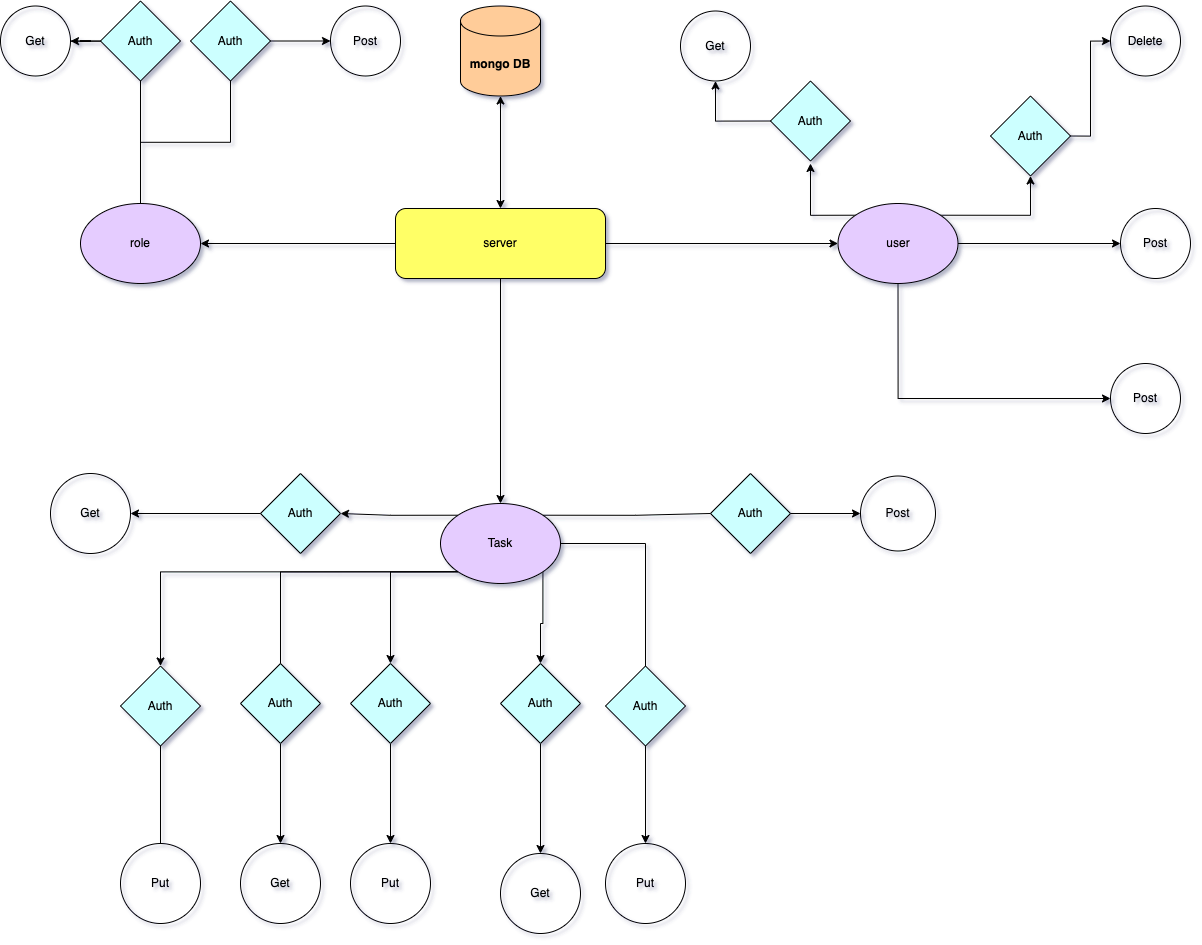

The diagram above was exported from draw.io. Its source (the exported page's mxGraphModel, read from the mxfile embedded in the PNG):
<mxGraphModel dx="2372" dy="1178" grid="1" gridSize="10" guides="1" tooltips="1" connect="1" arrows="1" fold="1" page="1" pageScale="1" pageWidth="850" pageHeight="1100" background="#FFFFFF" math="0" shadow="1">
  <root>
    <mxCell id="0" />
    <mxCell id="1" parent="0" />
    <mxCell id="KWcRVLNlSTEslYb9kdnj-1" value="&lt;b&gt;mongo DB&lt;/b&gt;" style="shape=cylinder3;whiteSpace=wrap;html=1;boundedLbl=1;backgroundOutline=1;size=15;fillColor=#FFCC99;" parent="1" vertex="1">
      <mxGeometry x="470" y="12.5" width="80" height="90" as="geometry" />
    </mxCell>
    <mxCell id="KWcRVLNlSTEslYb9kdnj-115" value="" style="edgeStyle=orthogonalEdgeStyle;rounded=0;orthogonalLoop=1;jettySize=auto;html=1;" parent="1" source="KWcRVLNlSTEslYb9kdnj-2" target="KWcRVLNlSTEslYb9kdnj-3" edge="1">
      <mxGeometry relative="1" as="geometry" />
    </mxCell>
    <mxCell id="_rmaNNjtRflczivN9SqF-58" style="edgeStyle=orthogonalEdgeStyle;rounded=0;orthogonalLoop=1;jettySize=auto;html=1;exitX=0.5;exitY=1;exitDx=0;exitDy=0;fontSize=18;" edge="1" parent="1" source="KWcRVLNlSTEslYb9kdnj-2" target="KWcRVLNlSTEslYb9kdnj-7">
      <mxGeometry relative="1" as="geometry" />
    </mxCell>
    <mxCell id="_rmaNNjtRflczivN9SqF-68" style="edgeStyle=orthogonalEdgeStyle;rounded=0;orthogonalLoop=1;jettySize=auto;html=1;exitX=1;exitY=0.5;exitDx=0;exitDy=0;fontSize=18;" edge="1" parent="1" source="KWcRVLNlSTEslYb9kdnj-2" target="KWcRVLNlSTEslYb9kdnj-6">
      <mxGeometry relative="1" as="geometry" />
    </mxCell>
    <mxCell id="KWcRVLNlSTEslYb9kdnj-2" value="server" style="rounded=1;whiteSpace=wrap;html=1;fillColor=#FFFF66;" parent="1" vertex="1">
      <mxGeometry x="405" y="215" width="210" height="70" as="geometry" />
    </mxCell>
    <mxCell id="KWcRVLNlSTEslYb9kdnj-120" value="" style="edgeStyle=orthogonalEdgeStyle;rounded=0;orthogonalLoop=1;jettySize=auto;html=1;startArrow=none;" parent="1" source="KWcRVLNlSTEslYb9kdnj-297" target="KWcRVLNlSTEslYb9kdnj-23" edge="1">
      <mxGeometry relative="1" as="geometry" />
    </mxCell>
    <mxCell id="KWcRVLNlSTEslYb9kdnj-3" value="role" style="ellipse;whiteSpace=wrap;html=1;fillColor=#E5CCFF;" parent="1" vertex="1">
      <mxGeometry x="90" y="210" width="120" height="80" as="geometry" />
    </mxCell>
    <mxCell id="KWcRVLNlSTEslYb9kdnj-78" value="" style="edgeStyle=orthogonalEdgeStyle;rounded=0;orthogonalLoop=1;jettySize=auto;html=1;" parent="1" source="KWcRVLNlSTEslYb9kdnj-6" target="KWcRVLNlSTEslYb9kdnj-74" edge="1">
      <mxGeometry relative="1" as="geometry" />
    </mxCell>
    <mxCell id="_rmaNNjtRflczivN9SqF-17" style="edgeStyle=orthogonalEdgeStyle;rounded=0;orthogonalLoop=1;jettySize=auto;html=1;exitX=0.5;exitY=1;exitDx=0;exitDy=0;entryX=0;entryY=0.5;entryDx=0;entryDy=0;fontSize=18;" edge="1" parent="1" source="KWcRVLNlSTEslYb9kdnj-6" target="KWcRVLNlSTEslYb9kdnj-105">
      <mxGeometry relative="1" as="geometry" />
    </mxCell>
    <mxCell id="_rmaNNjtRflczivN9SqF-72" style="edgeStyle=orthogonalEdgeStyle;rounded=0;orthogonalLoop=1;jettySize=auto;html=1;exitX=0;exitY=0;exitDx=0;exitDy=0;fontSize=18;" edge="1" parent="1" source="KWcRVLNlSTEslYb9kdnj-6">
      <mxGeometry relative="1" as="geometry">
        <mxPoint x="820" y="170" as="targetPoint" />
      </mxGeometry>
    </mxCell>
    <mxCell id="_rmaNNjtRflczivN9SqF-73" style="edgeStyle=orthogonalEdgeStyle;rounded=0;orthogonalLoop=1;jettySize=auto;html=1;exitX=1;exitY=0;exitDx=0;exitDy=0;entryX=0.5;entryY=1;entryDx=0;entryDy=0;fontSize=18;" edge="1" parent="1" source="KWcRVLNlSTEslYb9kdnj-6" target="KWcRVLNlSTEslYb9kdnj-209">
      <mxGeometry relative="1" as="geometry" />
    </mxCell>
    <mxCell id="KWcRVLNlSTEslYb9kdnj-6" value="user" style="ellipse;whiteSpace=wrap;html=1;fillColor=#E5CCFF;" parent="1" vertex="1">
      <mxGeometry x="847.5" y="210" width="120" height="80" as="geometry" />
    </mxCell>
    <mxCell id="KWcRVLNlSTEslYb9kdnj-131" value="" style="edgeStyle=orthogonalEdgeStyle;rounded=0;orthogonalLoop=1;jettySize=auto;html=1;startArrow=none;" parent="1" source="KWcRVLNlSTEslYb9kdnj-259" target="KWcRVLNlSTEslYb9kdnj-128" edge="1">
      <mxGeometry relative="1" as="geometry" />
    </mxCell>
    <mxCell id="KWcRVLNlSTEslYb9kdnj-133" value="" style="edgeStyle=orthogonalEdgeStyle;rounded=0;orthogonalLoop=1;jettySize=auto;html=1;startArrow=none;" parent="1" source="KWcRVLNlSTEslYb9kdnj-230" target="KWcRVLNlSTEslYb9kdnj-124" edge="1">
      <mxGeometry relative="1" as="geometry" />
    </mxCell>
    <mxCell id="_rmaNNjtRflczivN9SqF-28" style="edgeStyle=orthogonalEdgeStyle;rounded=0;orthogonalLoop=1;jettySize=auto;html=1;exitX=0;exitY=1;exitDx=0;exitDy=0;entryX=0.5;entryY=0;entryDx=0;entryDy=0;fontSize=18;" edge="1" parent="1" source="KWcRVLNlSTEslYb9kdnj-7" target="KWcRVLNlSTEslYb9kdnj-225">
      <mxGeometry relative="1" as="geometry" />
    </mxCell>
    <mxCell id="_rmaNNjtRflczivN9SqF-55" style="edgeStyle=orthogonalEdgeStyle;rounded=0;orthogonalLoop=1;jettySize=auto;html=1;exitX=0;exitY=1;exitDx=0;exitDy=0;fontSize=18;" edge="1" parent="1" source="KWcRVLNlSTEslYb9kdnj-7" target="KWcRVLNlSTEslYb9kdnj-230">
      <mxGeometry relative="1" as="geometry" />
    </mxCell>
    <mxCell id="_rmaNNjtRflczivN9SqF-59" style="edgeStyle=orthogonalEdgeStyle;rounded=0;orthogonalLoop=1;jettySize=auto;html=1;exitX=0;exitY=0;exitDx=0;exitDy=0;entryX=1;entryY=0.5;entryDx=0;entryDy=0;fontSize=18;" edge="1" parent="1" source="KWcRVLNlSTEslYb9kdnj-7" target="_rmaNNjtRflczivN9SqF-24">
      <mxGeometry relative="1" as="geometry" />
    </mxCell>
    <mxCell id="_rmaNNjtRflczivN9SqF-63" style="edgeStyle=orthogonalEdgeStyle;rounded=0;orthogonalLoop=1;jettySize=auto;html=1;exitX=1;exitY=1;exitDx=0;exitDy=0;entryX=0.5;entryY=0;entryDx=0;entryDy=0;fontSize=18;" edge="1" parent="1" source="KWcRVLNlSTEslYb9kdnj-7" target="KWcRVLNlSTEslYb9kdnj-232">
      <mxGeometry relative="1" as="geometry" />
    </mxCell>
    <mxCell id="KWcRVLNlSTEslYb9kdnj-7" value="Task" style="ellipse;whiteSpace=wrap;html=1;fillColor=#E5CCFF;" parent="1" vertex="1">
      <mxGeometry x="450" y="510" width="120" height="80" as="geometry" />
    </mxCell>
    <mxCell id="KWcRVLNlSTEslYb9kdnj-14" value="" style="endArrow=classic;startArrow=classic;html=1;rounded=0;entryX=0.5;entryY=1;entryDx=0;entryDy=0;entryPerimeter=0;exitX=0.5;exitY=0;exitDx=0;exitDy=0;" parent="1" source="KWcRVLNlSTEslYb9kdnj-2" target="KWcRVLNlSTEslYb9kdnj-1" edge="1">
      <mxGeometry width="50" height="50" relative="1" as="geometry">
        <mxPoint x="425" y="280" as="sourcePoint" />
        <mxPoint x="399.5" y="190" as="targetPoint" />
        <Array as="points" />
      </mxGeometry>
    </mxCell>
    <mxCell id="KWcRVLNlSTEslYb9kdnj-22" value="Post" style="ellipse;whiteSpace=wrap;html=1;aspect=fixed;fillColor=none;" parent="1" vertex="1">
      <mxGeometry x="340" y="12.5" width="70" height="70" as="geometry" />
    </mxCell>
    <mxCell id="KWcRVLNlSTEslYb9kdnj-23" value="Get" style="ellipse;whiteSpace=wrap;html=1;aspect=fixed;fillColor=none;" parent="1" vertex="1">
      <mxGeometry x="10" y="12.5" width="70" height="70" as="geometry" />
    </mxCell>
    <mxCell id="KWcRVLNlSTEslYb9kdnj-58" value="Get" style="ellipse;whiteSpace=wrap;html=1;aspect=fixed;fillColor=none;" parent="1" vertex="1">
      <mxGeometry x="690" y="17.5" width="70" height="70" as="geometry" />
    </mxCell>
    <mxCell id="KWcRVLNlSTEslYb9kdnj-74" value="Post" style="ellipse;whiteSpace=wrap;html=1;aspect=fixed;fillColor=none;" parent="1" vertex="1">
      <mxGeometry x="1130" y="215" width="70" height="70" as="geometry" />
    </mxCell>
    <mxCell id="KWcRVLNlSTEslYb9kdnj-83" value="Delete" style="ellipse;whiteSpace=wrap;html=1;aspect=fixed;fillColor=none;" parent="1" vertex="1">
      <mxGeometry x="1120" y="12.5" width="70" height="70" as="geometry" />
    </mxCell>
    <mxCell id="KWcRVLNlSTEslYb9kdnj-105" value="Post" style="ellipse;whiteSpace=wrap;html=1;aspect=fixed;fillColor=none;" parent="1" vertex="1">
      <mxGeometry x="1120" y="370" width="70" height="70" as="geometry" />
    </mxCell>
    <mxCell id="KWcRVLNlSTEslYb9kdnj-123" value="Get" style="ellipse;whiteSpace=wrap;html=1;aspect=fixed;fillColor=none;" parent="1" vertex="1">
      <mxGeometry x="60" y="480" width="80" height="80" as="geometry" />
    </mxCell>
    <mxCell id="KWcRVLNlSTEslYb9kdnj-124" value="Put" style="ellipse;whiteSpace=wrap;html=1;aspect=fixed;fillColor=none;" parent="1" vertex="1">
      <mxGeometry x="360" y="850" width="80" height="80" as="geometry" />
    </mxCell>
    <mxCell id="KWcRVLNlSTEslYb9kdnj-125" value="Put" style="ellipse;whiteSpace=wrap;html=1;aspect=fixed;fillColor=none;" parent="1" vertex="1">
      <mxGeometry x="130" y="850" width="80" height="80" as="geometry" />
    </mxCell>
    <mxCell id="KWcRVLNlSTEslYb9kdnj-126" value="Get" style="ellipse;whiteSpace=wrap;html=1;aspect=fixed;fillColor=none;" parent="1" vertex="1">
      <mxGeometry x="250" y="850" width="80" height="80" as="geometry" />
    </mxCell>
    <mxCell id="KWcRVLNlSTEslYb9kdnj-127" value="Get" style="ellipse;whiteSpace=wrap;html=1;aspect=fixed;fillColor=none;" parent="1" vertex="1">
      <mxGeometry x="510" y="860" width="80" height="80" as="geometry" />
    </mxCell>
    <mxCell id="KWcRVLNlSTEslYb9kdnj-128" value="Put" style="ellipse;whiteSpace=wrap;html=1;aspect=fixed;fillColor=none;" parent="1" vertex="1">
      <mxGeometry x="615" y="850" width="80" height="80" as="geometry" />
    </mxCell>
    <mxCell id="KWcRVLNlSTEslYb9kdnj-129" value="Post" style="ellipse;whiteSpace=wrap;html=1;aspect=fixed;fillColor=none;" parent="1" vertex="1">
      <mxGeometry x="870" y="482.5" width="75" height="75" as="geometry" />
    </mxCell>
    <mxCell id="KWcRVLNlSTEslYb9kdnj-225" value="Auth" style="rhombus;whiteSpace=wrap;html=1;fillColor=#CCFFFF;" parent="1" vertex="1">
      <mxGeometry x="130" y="672.5" width="80" height="80" as="geometry" />
    </mxCell>
    <mxCell id="KWcRVLNlSTEslYb9kdnj-291" value="" style="edgeStyle=orthogonalEdgeStyle;rounded=0;orthogonalLoop=1;jettySize=auto;html=1;exitX=0.5;exitY=0;exitDx=0;exitDy=0;endArrow=none;" parent="1" source="KWcRVLNlSTEslYb9kdnj-125" target="KWcRVLNlSTEslYb9kdnj-225" edge="1">
      <mxGeometry relative="1" as="geometry">
        <mxPoint x="70" y="680" as="sourcePoint" />
        <mxPoint x="70.0666666666666" y="553.75" as="targetPoint" />
      </mxGeometry>
    </mxCell>
    <mxCell id="KWcRVLNlSTEslYb9kdnj-298" value="" style="edgeStyle=orthogonalEdgeStyle;rounded=0;orthogonalLoop=1;jettySize=auto;html=1;endArrow=none;" parent="1" source="KWcRVLNlSTEslYb9kdnj-23" target="KWcRVLNlSTEslYb9kdnj-297" edge="1">
      <mxGeometry relative="1" as="geometry">
        <mxPoint x="280.0000158730195" y="142.4666666666667" as="sourcePoint" />
        <mxPoint x="140.0666666666666" y="63.17291666666688" as="targetPoint" />
      </mxGeometry>
    </mxCell>
    <mxCell id="KWcRVLNlSTEslYb9kdnj-297" value="Auth" style="rhombus;whiteSpace=wrap;html=1;fillColor=#CCFFFF;" parent="1" vertex="1">
      <mxGeometry x="110" y="7.5" width="80" height="80" as="geometry" />
    </mxCell>
    <mxCell id="_rmaNNjtRflczivN9SqF-3" value="" style="edgeStyle=orthogonalEdgeStyle;rounded=0;orthogonalLoop=1;jettySize=auto;html=1;endArrow=none;" edge="1" parent="1" source="KWcRVLNlSTEslYb9kdnj-3" target="KWcRVLNlSTEslYb9kdnj-297">
      <mxGeometry relative="1" as="geometry">
        <mxPoint x="560" y="210" as="sourcePoint" />
        <mxPoint x="350" y="142.5" as="targetPoint" />
      </mxGeometry>
    </mxCell>
    <mxCell id="_rmaNNjtRflczivN9SqF-10" style="edgeStyle=orthogonalEdgeStyle;rounded=0;orthogonalLoop=1;jettySize=auto;html=1;exitX=1;exitY=0.5;exitDx=0;exitDy=0;entryX=0;entryY=0.5;entryDx=0;entryDy=0;fontSize=18;" edge="1" parent="1" source="_rmaNNjtRflczivN9SqF-7" target="KWcRVLNlSTEslYb9kdnj-22">
      <mxGeometry relative="1" as="geometry" />
    </mxCell>
    <mxCell id="_rmaNNjtRflczivN9SqF-7" value="Auth" style="rhombus;whiteSpace=wrap;html=1;fillColor=#CCFFFF;" vertex="1" parent="1">
      <mxGeometry x="200" y="7.5" width="80" height="80" as="geometry" />
    </mxCell>
    <mxCell id="_rmaNNjtRflczivN9SqF-8" value="" style="edgeStyle=orthogonalEdgeStyle;rounded=0;orthogonalLoop=1;jettySize=auto;html=1;exitX=0.5;exitY=0;exitDx=0;exitDy=0;entryX=0.5;entryY=1;entryDx=0;entryDy=0;endArrow=none;" edge="1" parent="1" source="KWcRVLNlSTEslYb9kdnj-3" target="_rmaNNjtRflczivN9SqF-7">
      <mxGeometry relative="1" as="geometry">
        <mxPoint x="180" y="165" as="sourcePoint" />
        <mxPoint x="285" y="87.5" as="targetPoint" />
      </mxGeometry>
    </mxCell>
    <mxCell id="_rmaNNjtRflczivN9SqF-74" style="edgeStyle=orthogonalEdgeStyle;rounded=0;orthogonalLoop=1;jettySize=auto;html=1;exitX=0;exitY=0.5;exitDx=0;exitDy=0;entryX=0.5;entryY=1;entryDx=0;entryDy=0;fontSize=18;" edge="1" parent="1" source="_rmaNNjtRflczivN9SqF-12" target="KWcRVLNlSTEslYb9kdnj-58">
      <mxGeometry relative="1" as="geometry" />
    </mxCell>
    <mxCell id="_rmaNNjtRflczivN9SqF-12" value="Auth" style="rhombus;whiteSpace=wrap;html=1;fillColor=#CCFFFF;" vertex="1" parent="1">
      <mxGeometry x="780" y="87.5" width="80" height="80" as="geometry" />
    </mxCell>
    <mxCell id="_rmaNNjtRflczivN9SqF-49" style="edgeStyle=orthogonalEdgeStyle;rounded=0;orthogonalLoop=1;jettySize=auto;html=1;exitX=1;exitY=0.5;exitDx=0;exitDy=0;entryX=0;entryY=0.5;entryDx=0;entryDy=0;fontSize=18;" edge="1" parent="1" source="KWcRVLNlSTEslYb9kdnj-209" target="KWcRVLNlSTEslYb9kdnj-83">
      <mxGeometry relative="1" as="geometry" />
    </mxCell>
    <mxCell id="KWcRVLNlSTEslYb9kdnj-209" value="Auth" style="rhombus;whiteSpace=wrap;html=1;fillColor=#CCFFFF;" parent="1" vertex="1">
      <mxGeometry x="1000" y="102.5" width="80" height="80" as="geometry" />
    </mxCell>
    <mxCell id="_rmaNNjtRflczivN9SqF-60" style="edgeStyle=orthogonalEdgeStyle;rounded=0;orthogonalLoop=1;jettySize=auto;html=1;exitX=0;exitY=0.5;exitDx=0;exitDy=0;entryX=1;entryY=0.5;entryDx=0;entryDy=0;fontSize=18;" edge="1" parent="1" source="_rmaNNjtRflczivN9SqF-24" target="KWcRVLNlSTEslYb9kdnj-123">
      <mxGeometry relative="1" as="geometry" />
    </mxCell>
    <mxCell id="_rmaNNjtRflczivN9SqF-24" value="Auth" style="rhombus;whiteSpace=wrap;html=1;fillColor=#CCFFFF;" vertex="1" parent="1">
      <mxGeometry x="270" y="480" width="80" height="80" as="geometry" />
    </mxCell>
    <mxCell id="_rmaNNjtRflczivN9SqF-64" style="edgeStyle=orthogonalEdgeStyle;rounded=0;orthogonalLoop=1;jettySize=auto;html=1;exitX=0.5;exitY=1;exitDx=0;exitDy=0;entryX=0.5;entryY=0;entryDx=0;entryDy=0;fontSize=18;" edge="1" parent="1" source="_rmaNNjtRflczivN9SqF-29" target="KWcRVLNlSTEslYb9kdnj-126">
      <mxGeometry relative="1" as="geometry" />
    </mxCell>
    <mxCell id="_rmaNNjtRflczivN9SqF-29" value="Auth" style="rhombus;whiteSpace=wrap;html=1;fillColor=#CCFFFF;" vertex="1" parent="1">
      <mxGeometry x="250" y="670" width="80" height="80" as="geometry" />
    </mxCell>
    <mxCell id="_rmaNNjtRflczivN9SqF-30" value="" style="edgeStyle=orthogonalEdgeStyle;rounded=0;orthogonalLoop=1;jettySize=auto;html=1;exitX=0;exitY=1;exitDx=0;exitDy=0;endArrow=none;" edge="1" parent="1" source="KWcRVLNlSTEslYb9kdnj-7" target="_rmaNNjtRflczivN9SqF-29">
      <mxGeometry relative="1" as="geometry">
        <mxPoint x="287.57359312880726" y="580.7842712474617" as="sourcePoint" />
        <mxPoint x="210" y="740" as="targetPoint" />
      </mxGeometry>
    </mxCell>
    <mxCell id="KWcRVLNlSTEslYb9kdnj-230" value="Auth" style="rhombus;whiteSpace=wrap;html=1;fillColor=#CCFFFF;" parent="1" vertex="1">
      <mxGeometry x="360" y="670" width="80" height="80" as="geometry" />
    </mxCell>
    <mxCell id="_rmaNNjtRflczivN9SqF-62" style="edgeStyle=orthogonalEdgeStyle;rounded=0;orthogonalLoop=1;jettySize=auto;html=1;exitX=0.5;exitY=1;exitDx=0;exitDy=0;entryX=0.5;entryY=0;entryDx=0;entryDy=0;fontSize=18;" edge="1" parent="1" source="KWcRVLNlSTEslYb9kdnj-232" target="KWcRVLNlSTEslYb9kdnj-127">
      <mxGeometry relative="1" as="geometry" />
    </mxCell>
    <mxCell id="KWcRVLNlSTEslYb9kdnj-232" value="Auth" style="rhombus;whiteSpace=wrap;html=1;fillColor=#CCFFFF;" parent="1" vertex="1">
      <mxGeometry x="510" y="670" width="80" height="80" as="geometry" />
    </mxCell>
    <mxCell id="_rmaNNjtRflczivN9SqF-61" style="edgeStyle=orthogonalEdgeStyle;rounded=0;orthogonalLoop=1;jettySize=auto;html=1;exitX=1;exitY=0.5;exitDx=0;exitDy=0;fontSize=18;" edge="1" parent="1" source="KWcRVLNlSTEslYb9kdnj-222" target="KWcRVLNlSTEslYb9kdnj-129">
      <mxGeometry relative="1" as="geometry" />
    </mxCell>
    <mxCell id="KWcRVLNlSTEslYb9kdnj-222" value="Auth" style="rhombus;whiteSpace=wrap;html=1;fillColor=#CCFFFF;" parent="1" vertex="1">
      <mxGeometry x="720" y="480" width="80" height="80" as="geometry" />
    </mxCell>
    <mxCell id="_rmaNNjtRflczivN9SqF-35" value="" style="edgeStyle=orthogonalEdgeStyle;rounded=0;orthogonalLoop=1;jettySize=auto;html=1;exitX=1;exitY=0;exitDx=0;exitDy=0;endArrow=none;" edge="1" parent="1" source="KWcRVLNlSTEslYb9kdnj-7" target="KWcRVLNlSTEslYb9kdnj-222">
      <mxGeometry relative="1" as="geometry">
        <mxPoint x="372.42640687119274" y="524.2157287525379" as="sourcePoint" />
        <mxPoint x="575" y="450" as="targetPoint" />
      </mxGeometry>
    </mxCell>
    <mxCell id="KWcRVLNlSTEslYb9kdnj-259" value="Auth" style="rhombus;whiteSpace=wrap;html=1;fillColor=#CCFFFF;" parent="1" vertex="1">
      <mxGeometry x="615" y="672.5" width="80" height="80" as="geometry" />
    </mxCell>
    <mxCell id="_rmaNNjtRflczivN9SqF-37" value="" style="edgeStyle=orthogonalEdgeStyle;rounded=0;orthogonalLoop=1;jettySize=auto;html=1;endArrow=none;" edge="1" parent="1" source="KWcRVLNlSTEslYb9kdnj-7" target="KWcRVLNlSTEslYb9kdnj-259">
      <mxGeometry relative="1" as="geometry">
        <mxPoint x="389.9998124997069" y="552.5999999999999" as="sourcePoint" />
        <mxPoint x="570" y="770" as="targetPoint" />
      </mxGeometry>
    </mxCell>
  </root>
</mxGraphModel>